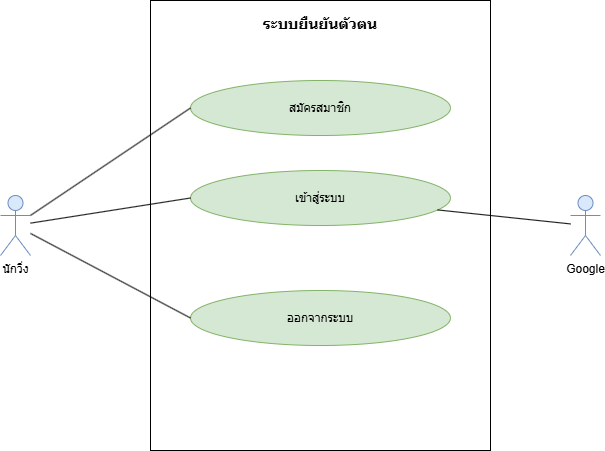

The diagram above was exported from draw.io. Its source (the exported page's mxGraphModel, read from the mxfile embedded in the PNG):
<mxGraphModel dx="1645" dy="780" grid="1" gridSize="10" guides="1" tooltips="1" connect="1" arrows="1" fold="1" page="1" pageScale="1" pageWidth="1100" pageHeight="850" math="0" shadow="0">
  <root>
    <mxCell id="0" />
    <mxCell id="1" parent="0" />
    <mxCell id="c1" parent="1" style="rounded=0;whiteSpace=wrap;html=1;verticalAlign=top;fontStyle=1;fontSize=15;align=center;spacingTop=8;fillColor=none;strokeColor=#000000;" value="ระบบยืนยันตัวตน" vertex="1">
      <mxGeometry height="450" width="340" x="320" y="40" as="geometry" />
    </mxCell>
    <mxCell id="c2" parent="1" style="ellipse;whiteSpace=wrap;html=1;fillColor=#d5e8d4;strokeColor=#82b366;fontSize=12;" value="สมัครสมาชิก" vertex="1">
      <mxGeometry height="55" width="260" x="360" y="120" as="geometry" />
    </mxCell>
    <mxCell id="c3" parent="1" style="ellipse;whiteSpace=wrap;html=1;fillColor=#d5e8d4;strokeColor=#82b366;fontSize=12;" value="เข้าสู่ระบบ" vertex="1">
      <mxGeometry height="55" width="260" x="360" y="210" as="geometry" />
    </mxCell>
    <mxCell id="c5" parent="1" style="ellipse;whiteSpace=wrap;html=1;fillColor=#d5e8d4;strokeColor=#82b366;fontSize=12;" value="ออกจากระบบ" vertex="1">
      <mxGeometry height="55" width="260" x="360" y="330" as="geometry" />
    </mxCell>
    <mxCell id="c6" parent="1" style="shape=umlActor;verticalLabelPosition=bottom;labelBackgroundColor=#ffffff;verticalAlign=top;html=1;outlineConnect=0;fillColor=#dae8fc;strokeColor=#6c8ebf;" value="นักวิ่ง" vertex="1">
      <mxGeometry height="60" width="30" x="170" y="235" as="geometry" />
    </mxCell>
    <mxCell id="c7" parent="1" style="shape=umlActor;verticalLabelPosition=bottom;labelBackgroundColor=#ffffff;verticalAlign=top;html=1;outlineConnect=0;fillColor=#dae8fc;strokeColor=#6c8ebf;" value="Google" vertex="1">
      <mxGeometry height="60" width="30" x="740" y="235" as="geometry" />
    </mxCell>
    <mxCell id="c8" edge="1" parent="1" source="c6" style="endArrow=none;html=1;rounded=0;strokeColor=#000000;entryX=0;entryY=0.5;entryDx=0;entryDy=0;" target="c2">
      <mxGeometry relative="1" as="geometry" />
    </mxCell>
    <mxCell id="c9" edge="1" parent="1" source="c6" style="endArrow=none;html=1;rounded=0;strokeColor=#000000;entryX=0;entryY=0.5;entryDx=0;entryDy=0;" target="c3">
      <mxGeometry relative="1" as="geometry" />
    </mxCell>
    <mxCell id="c11" edge="1" parent="1" source="c6" style="endArrow=none;html=1;rounded=0;strokeColor=#000000;entryX=0;entryY=0.5;entryDx=0;entryDy=0;" target="c5">
      <mxGeometry relative="1" as="geometry" />
    </mxCell>
    <mxCell id="c12" edge="1" parent="1" source="c7" style="endArrow=none;html=1;rounded=0;strokeColor=#000000;" target="c3">
      <mxGeometry relative="1" as="geometry" />
    </mxCell>
  </root>
</mxGraphModel>